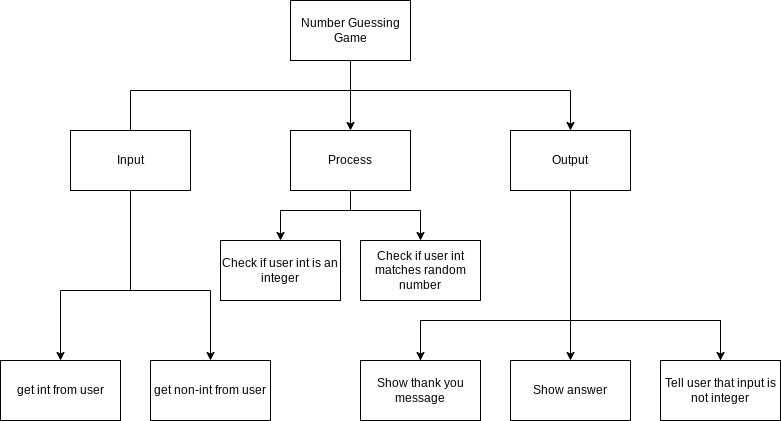

The diagram above was exported from draw.io. Its source (the exported page's mxGraphModel, read from the mxfile embedded in the PNG):
<mxGraphModel dx="834" dy="499" grid="1" gridSize="10" guides="1" tooltips="1" connect="1" arrows="1" fold="1" page="1" pageScale="1" pageWidth="827" pageHeight="1169" math="0" shadow="0">
  <root>
    <mxCell id="0" />
    <mxCell id="1" parent="0" />
    <mxCell id="7" style="edgeStyle=none;html=1;entryX=0.5;entryY=0;entryDx=0;entryDy=0;" parent="1" source="2" target="3" edge="1">
      <mxGeometry relative="1" as="geometry" />
    </mxCell>
    <mxCell id="2" value="Number Guessing Game" style="rounded=0;whiteSpace=wrap;html=1;" parent="1" vertex="1">
      <mxGeometry x="320" y="60" width="120" height="60" as="geometry" />
    </mxCell>
    <mxCell id="16" style="edgeStyle=none;rounded=0;html=1;entryX=0.5;entryY=0;entryDx=0;entryDy=0;" edge="1" parent="1" source="3" target="6">
      <mxGeometry relative="1" as="geometry">
        <Array as="points">
          <mxPoint x="380" y="270" />
          <mxPoint x="310" y="270" />
        </Array>
      </mxGeometry>
    </mxCell>
    <mxCell id="17" style="edgeStyle=none;rounded=0;html=1;entryX=0.5;entryY=0;entryDx=0;entryDy=0;" edge="1" parent="1" source="3" target="10">
      <mxGeometry relative="1" as="geometry">
        <Array as="points">
          <mxPoint x="380" y="270" />
          <mxPoint x="450" y="270" />
        </Array>
      </mxGeometry>
    </mxCell>
    <mxCell id="3" value="Process" style="rounded=0;whiteSpace=wrap;html=1;" parent="1" vertex="1">
      <mxGeometry x="320" y="190" width="120" height="60" as="geometry" />
    </mxCell>
    <mxCell id="9" style="edgeStyle=none;html=1;entryX=0.5;entryY=0;entryDx=0;entryDy=0;rounded=0;" parent="1" source="4" target="5" edge="1">
      <mxGeometry relative="1" as="geometry">
        <Array as="points">
          <mxPoint x="160" y="150" />
          <mxPoint x="600" y="150" />
        </Array>
      </mxGeometry>
    </mxCell>
    <mxCell id="13" style="edgeStyle=none;rounded=0;html=1;entryX=0.5;entryY=0;entryDx=0;entryDy=0;" edge="1" parent="1" target="12">
      <mxGeometry relative="1" as="geometry">
        <mxPoint x="160" y="250" as="sourcePoint" />
        <Array as="points">
          <mxPoint x="160" y="350" />
          <mxPoint x="240" y="350" />
        </Array>
      </mxGeometry>
    </mxCell>
    <mxCell id="14" style="edgeStyle=none;rounded=0;html=1;entryX=0.5;entryY=0;entryDx=0;entryDy=0;" edge="1" parent="1" source="4" target="11">
      <mxGeometry relative="1" as="geometry">
        <Array as="points">
          <mxPoint x="160" y="350" />
          <mxPoint x="90" y="350" />
        </Array>
      </mxGeometry>
    </mxCell>
    <mxCell id="4" value="Input" style="rounded=0;whiteSpace=wrap;html=1;" parent="1" vertex="1">
      <mxGeometry x="100" y="190" width="120" height="60" as="geometry" />
    </mxCell>
    <mxCell id="21" style="edgeStyle=none;rounded=0;html=1;entryX=0.5;entryY=0;entryDx=0;entryDy=0;" edge="1" parent="1" source="5" target="19">
      <mxGeometry relative="1" as="geometry" />
    </mxCell>
    <mxCell id="5" value="Output" style="rounded=0;whiteSpace=wrap;html=1;" parent="1" vertex="1">
      <mxGeometry x="540" y="190" width="120" height="60" as="geometry" />
    </mxCell>
    <mxCell id="6" value="Check if user int is an integer" style="rounded=0;whiteSpace=wrap;html=1;" parent="1" vertex="1">
      <mxGeometry x="250" y="300" width="120" height="60" as="geometry" />
    </mxCell>
    <mxCell id="10" value="Check if user int matches random number" style="rounded=0;whiteSpace=wrap;html=1;" parent="1" vertex="1">
      <mxGeometry x="390" y="300" width="120" height="60" as="geometry" />
    </mxCell>
    <mxCell id="11" value="get int from user" style="rounded=0;whiteSpace=wrap;html=1;" parent="1" vertex="1">
      <mxGeometry x="30" y="420" width="120" height="60" as="geometry" />
    </mxCell>
    <mxCell id="12" value="get non-int from user" style="rounded=0;whiteSpace=wrap;html=1;" parent="1" vertex="1">
      <mxGeometry x="180" y="420" width="120" height="60" as="geometry" />
    </mxCell>
    <mxCell id="23" style="edgeStyle=none;rounded=0;html=1;entryX=0.5;entryY=0;entryDx=0;entryDy=0;" edge="1" parent="1" source="18" target="20">
      <mxGeometry relative="1" as="geometry">
        <Array as="points">
          <mxPoint x="750" y="380" />
          <mxPoint x="450" y="380" />
        </Array>
      </mxGeometry>
    </mxCell>
    <mxCell id="18" value="Tell user that input is not integer" style="rounded=0;whiteSpace=wrap;html=1;" vertex="1" parent="1">
      <mxGeometry x="690" y="420" width="120" height="60" as="geometry" />
    </mxCell>
    <mxCell id="19" value="Show answer" style="rounded=0;whiteSpace=wrap;html=1;" vertex="1" parent="1">
      <mxGeometry x="540" y="420" width="120" height="60" as="geometry" />
    </mxCell>
    <mxCell id="22" style="edgeStyle=none;rounded=0;html=1;entryX=0.5;entryY=0;entryDx=0;entryDy=0;" edge="1" parent="1" source="20" target="18">
      <mxGeometry relative="1" as="geometry">
        <Array as="points">
          <mxPoint x="450" y="380" />
          <mxPoint x="750" y="380" />
        </Array>
      </mxGeometry>
    </mxCell>
    <mxCell id="20" value="Show thank you message" style="rounded=0;whiteSpace=wrap;html=1;" vertex="1" parent="1">
      <mxGeometry x="390" y="420" width="120" height="60" as="geometry" />
    </mxCell>
  </root>
</mxGraphModel>